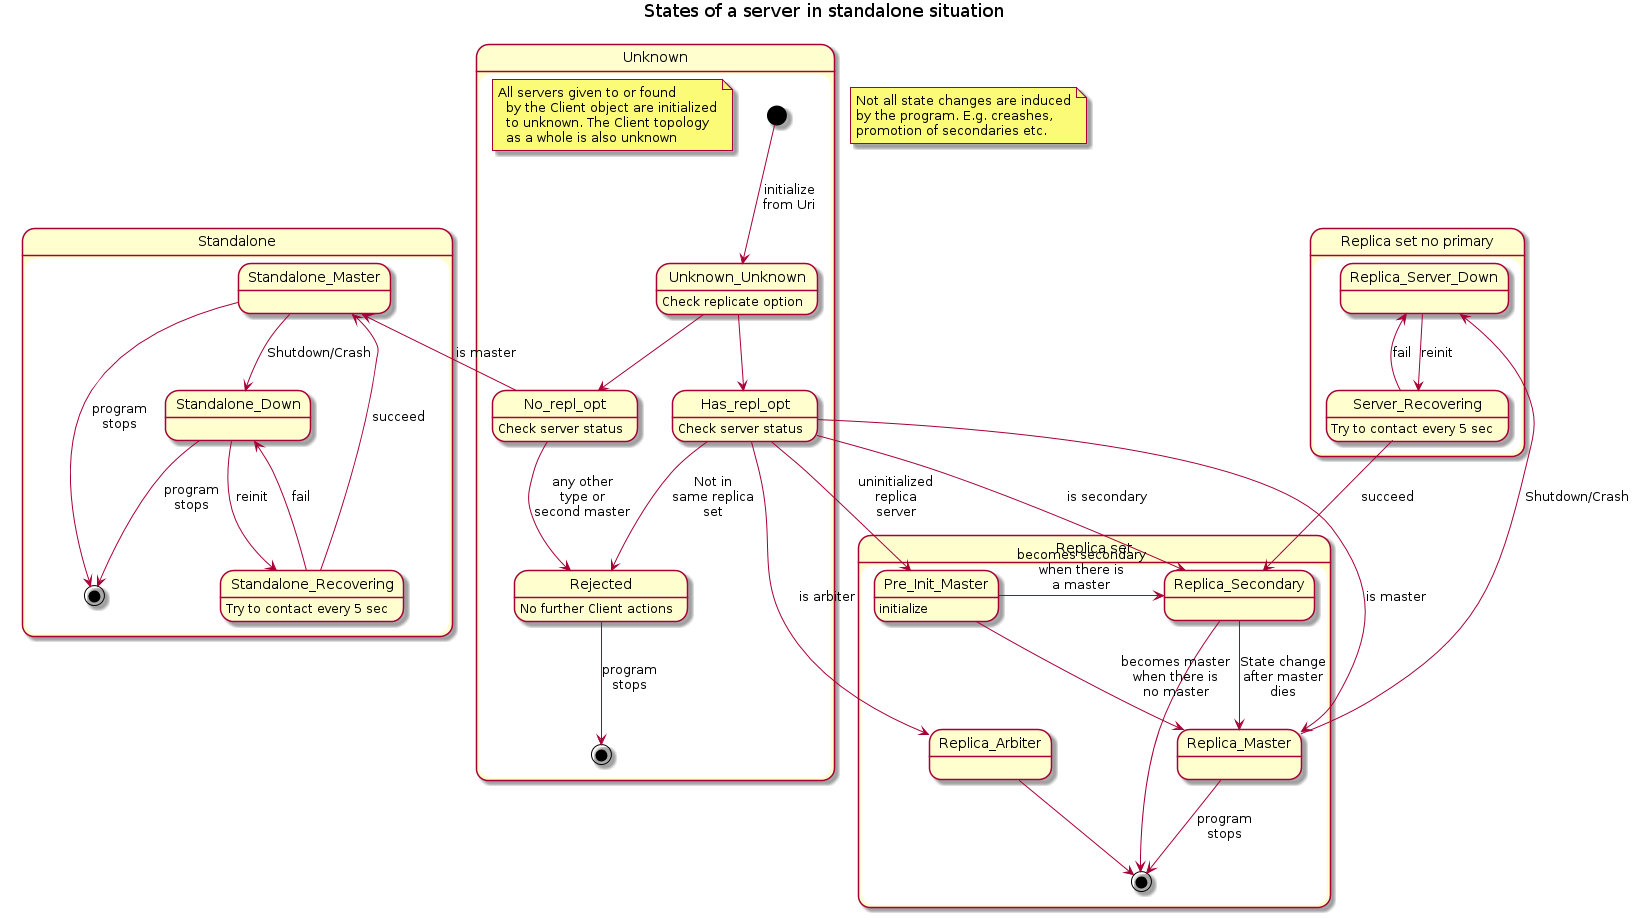

The diagram above was rendered by PlantUML. Its source (embedded in the PNG):
@startuml

title States of a server in standalone situation

note "Not all state changes are induced\nby the program. E.g. creashes,\npromotion of secondaries etc." as N2

state Unknown {
  [*] --> Unknown_Unknown : initialize\nfrom Uri
  Unknown_Unknown : Check replicate option

  note "All servers given to or found\n  by the Client object are initialized\n  to unknown. The Client topology\n  as a whole is also unknown" as N1


  Unknown_Unknown --> No_repl_opt
  Unknown_Unknown --> Has_repl_opt


  No_repl_opt : Check server status
  No_repl_opt --> Rejected : any other\ntype or\nsecond master

  Rejected --> [*] : program\nstops
  Rejected : No further Client actions
}

state Standalone {
  No_repl_opt -left-> Standalone_Master : is master
  Standalone_Master --> Standalone_Down : Shutdown/Crash
  Standalone_Master --> [*] : program\nstops

  Standalone_Down --> Standalone_Recovering : reinit
  Standalone_Down --> [*] : program\nstops

  Standalone_Recovering --> Standalone_Down : fail
  Standalone_Recovering --> Standalone_Master : succeed
  Standalone_Recovering : Try to contact every 5 sec
}



state "Replica set" as Replset {
  Has_repl_opt : Check server status
  Has_repl_opt --> Rejected : Not in\nsame replica\nset
  Has_repl_opt --> Replica_Master : is master
  Has_repl_opt --> Replica_Secondary : is secondary
  Has_repl_opt --> Replica_Arbiter : is arbiter
  Has_repl_opt --> Pre_Init_Master : uninitialized\nreplica\nserver

  Replica_Master --> [*] : program\nstops

  Replica_Secondary  --> [*]
  Replica_Secondary  --> Replica_Master : State change\nafter master\ndies

  Replica_Arbiter --> [*]

  Pre_Init_Master --> Replica_Master : becomes master\nwhen there is\nno master
  Pre_Init_Master -right-> Replica_Secondary : becomes secondary\nwhen there is\na master
  Pre_Init_Master : initialize
}



state "Replica set no primary" as Replsetnoprim {
  Replica_Master -left-> Replica_Server_Down : Shutdown/Crash

  Replica_Server_Down --> Server_Recovering : reinit

  Server_Recovering --> Replica_Server_Down : fail
  Server_Recovering --> Replica_Secondary : succeed
  Server_Recovering : Try to contact every 5 sec
}


@enduml